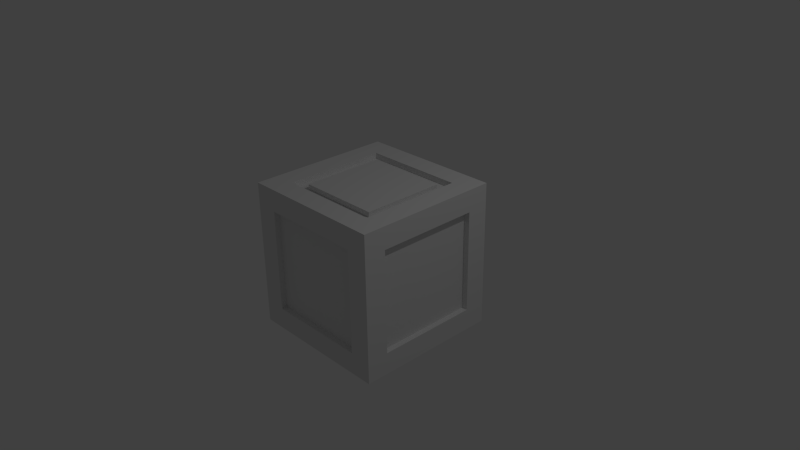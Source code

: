 # Source: box.blend  (saved by Blender 2.74.0; exported with 4.5.12 LTS)
import bpy
from mathutils import Matrix  # noqa: F401  (used for matrix-valued properties, if any)

bpy.ops.wm.read_factory_settings(use_empty=True)
scene = bpy.context.scene
scene.name = 'Scene'

# ---- collections
col_collection_1 = bpy.data.collections.new('Collection 1'); scene.collection.children.link(col_collection_1)

# ---- materials (node trees are filled in below, after node groups)
mat_material_001 = bpy.data.materials.new('Material.001')
mat_material_001.alpha_threshold = 0.0
mat_material_001.use_transparent_shadow = False
mat_material_001.roughness = 0.5
mat_material = bpy.data.materials.new('Material')
mat_material.alpha_threshold = 0.0
mat_material.use_transparent_shadow = False
mat_material.roughness = 0.5
mat_material.specular_intensity = 0.0
mat_material.line_color = (0.0, 0.0, 0.0, 1.0)

# ---- material node trees

# ---- world
world_world = bpy.data.worlds.new('World'); scene.world = world_world
world_world.color = (0.05088, 0.05088, 0.05088)
world_world.use_sun_shadow = False
world_world.sun_shadow_jitter_overblur = 0.0
world_world.cycles.sampling_method = 'MANUAL'
world_world.cycles.sample_map_resolution = 256

# ---- cameras
cam_camera = bpy.data.cameras.new('Camera')
cam_camera.clip_end = 100.0
cam_camera.lens = 35.0
cam_camera.sensor_width = 32.0
cam_camera.sensor_height = 18.0
cam_camera.ortho_scale = 7.314
cam_camera.dof.focus_distance = 0.0
cam_camera.dof.aperture_fstop = 128.0

# ---- lights
light_lamp = bpy.data.lights.new('Lamp', 'POINT')
light_lamp.transmission_factor = 0.0
light_lamp.cutoff_distance = 30.0
light_lamp.energy = 100.0
light_lamp.shadow_buffer_clip_start = 1.001
light_lamp.shadow_soft_size = 0.1
light_lamp.shadow_maximum_resolution = 0.006
light_lamp.use_absolute_resolution = True
light_lamp.cycles.use_multiple_importance_sampling = False

# ---- meshes
me_cube_001 = bpy.data.meshes.new('Cube.001')
me_cube_001.from_pydata([(-1.0, -1.0, -1.0), (-1.0, -1.0, 1.0), (-1.0, 1.0, -1.0), (-1.0, 1.0, 1.0), (1.0, -1.0, -1.0), (1.0, -1.0, 1.0), (1.0, 1.0, -1.0), (1.0, 1.0, 1.0)], [], [(1, 3, 2, 0), (3, 7, 6, 2), (7, 5, 4, 6), (5, 1, 0, 4), (0, 2, 6, 4), (5, 7, 3, 1)])
_uv = me_cube_001.uv_layers.new(name='UVMap')
_uv.uv.foreach_set('vector', [0.0, 0.0, 0.0, 0.0, 0.0, 0.0, 0.0, 0.0, 0.0, 0.0, 0.0, 0.0, 0.0, 0.0, 0.0, 0.0, 0.0, 0.0, 0.0, 0.0, 0.0, 0.0, 0.0, 0.0, 0.0, 0.0, 0.0, 0.0, 0.0, 0.0, 0.0, 0.0, 0.0, 0.0, 0.0, 0.0, 0.0, 0.0, 0.0, 0.0, 0.0004938, 0.3034, 0.0004938, 0.1055, 0.2966, 0.1055, 0.2966, 0.3034])
me_cube_001.materials.append(mat_material_001)
me_cube_001.use_remesh_preserve_volume = False
me_cube_001.use_remesh_preserve_attributes = False
me_cube_001.use_mirror_vertex_groups = False
me_cube_001.update()
me_cube = bpy.data.meshes.new('Cube')
me_cube.from_pydata([(1.0, 1.0, -1.0), (1.0, -1.0, -1.0), (-1.0, -1.0, -1.0), (-1.0, 1.0, -1.0), (1.0, 1.0, 1.0), (1.0, -1.0, 1.0), (-1.0, -1.0, 1.0), (-1.0, 1.0, 1.0), (0.7, 0.7, 1.0), (0.7, -0.7, 1.0), (-0.7, 0.7, 1.0), (-0.7, -0.7, 1.0), (1.0, 0.7, -0.7), (1.0, -0.7, -0.7), (1.0, 0.7, 0.7), (1.0, -0.7, 0.7), (0.7, -1.0, -0.7), (-0.7, -1.0, -0.7), (0.7, -1.0, 0.7), (-0.7, -1.0, 0.7), (0.7, 1.0, -0.7), (-0.7, 1.0, -0.7), (0.7, 1.0, 0.7), (-0.7, 1.0, 0.7), (-1.0, -0.7, -0.7), (-1.0, 0.7, -0.7), (-1.0, -0.7, 0.7), (-1.0, 0.7, 0.7), (0.7, 0.7, -1.0), (0.7, -0.7, -1.0), (-0.7, 0.7, -1.0), (-0.7, -0.7, -1.0), (0.7, 0.7, 1.0), (0.7, -0.7, 1.0), (-0.7, 0.7, 1.0), (-0.7, -0.7, 1.0), (0.7, 0.7, 1.0), (0.7, -0.7, 1.0), (-0.7, 0.7, 1.0), (-0.7, -0.7, 1.0), (0.7, 0.7, 0.92), (0.7, -0.7, 0.92), (-0.7, 0.7, 0.92), (-0.7, -0.7, 0.92), (-0.92, -0.7, -0.7), (-0.92, 0.7, -0.7), (-0.92, -0.7, 0.7), (-0.92, 0.7, 0.7), (0.7, -0.92, -0.7), (-0.7, -0.92, -0.7), (0.7, -0.92, 0.7), (-0.7, -0.92, 0.7), (0.92, 0.7, -0.7), (0.92, -0.7, -0.7), (0.92, 0.7, 0.7), (0.92, -0.7, 0.7), (0.7, 0.92, -0.7), (-0.7, 0.92, -0.7), (0.7, 0.92, 0.7), (-0.7, 0.92, 0.7), (0.7, 0.7, -0.92), (0.7, -0.7, -0.92), (-0.7, 0.7, -0.92), (-0.7, -0.7, -0.92)], [], [(2, 3, 30, 31), (7, 6, 11, 10), (4, 5, 15, 14), (5, 6, 19, 18), (6, 7, 27, 26), (7, 4, 22, 23), (10, 11, 35, 34), (6, 5, 9, 11), (4, 7, 10, 8), (5, 4, 8, 9), (14, 15, 55, 54), (5, 1, 13, 15), (0, 4, 14, 12), (1, 0, 12, 13), (18, 19, 51, 50), (6, 2, 17, 19), (1, 5, 18, 16), (2, 1, 16, 17), (23, 22, 58, 59), (3, 7, 23, 21), (4, 0, 20, 22), (0, 3, 21, 20), (26, 27, 47, 46), (7, 3, 25, 27), (2, 6, 26, 24), (3, 2, 24, 25), (31, 30, 62, 63), (1, 2, 31, 29), (3, 0, 28, 30), (0, 1, 29, 28), (34, 35, 39, 38), (11, 9, 33, 35), (8, 10, 34, 32), (9, 8, 32, 33), (38, 39, 43, 42), (35, 33, 37, 39), (32, 34, 38, 36), (33, 32, 36, 37), (40, 42, 43, 41), (39, 37, 41, 43), (36, 38, 42, 40), (37, 36, 40, 41), (44, 46, 47, 45), (27, 25, 45, 47), (24, 26, 46, 44), (25, 24, 44, 45), (48, 50, 51, 49), (19, 17, 49, 51), (16, 18, 50, 48), (17, 16, 48, 49), (52, 54, 55, 53), (15, 13, 53, 55), (12, 14, 54, 52), (13, 12, 52, 53), (58, 56, 57, 59), (21, 23, 59, 57), (22, 20, 56, 58), (20, 21, 57, 56), (60, 61, 63, 62), (29, 31, 63, 61), (30, 28, 60, 62), (28, 29, 61, 60)])
_uv = me_cube.uv_layers.new(name='UVMap')
_uv.uv.foreach_set('vector', [0.4112, 0.9478, 0.4112, 0.5883, 0.4595, 0.6422, 0.4595, 0.8939, 0.2861, 0.9491, 0.2782, 0.5898, 0.3278, 0.6425, 0.3333, 0.894, 0.2285, 0.5937, 0.2249, 0.9532, 0.177, 0.8987, 0.1796, 0.6471, 0.3349, 0.8855, 0.3339, 0.5261, 0.3824, 0.5798, 0.3831, 0.8315, 0.6244, 0.5844, 0.6193, 0.9439, 0.5717, 0.8892, 0.5753, 0.6376, 0.7088, 0.5035, 0.7076, 0.863, 0.6594, 0.8089, 0.6602, 0.5573, 0.9213, 0.9373, 0.6842, 0.9373, 0.6842, 0.9332, 0.9213, 0.9332, 0.6392, 0.9094, 0.6392, 0.5499, 0.6876, 0.6039, 0.6876, 0.8555, 0.0392, 0.8977, 0.03796, 0.5382, 0.08654, 0.592, 0.0874, 0.8436, 0.5444, 0.6071, 0.548, 0.9666, 0.499, 0.9132, 0.4965, 0.6616, 0.9226, 0.8074, 0.6842, 0.8074, 0.6842, 0.7938, 0.9226, 0.7938, 0.8915, 0.8446, 0.8915, 0.504, 0.9425, 0.5551, 0.9425, 0.7935, 0.7058, 0.5017, 0.7058, 0.8422, 0.6547, 0.7911, 0.6547, 0.5527, 0.5493, 0.61, 0.5516, 0.9694, 0.5028, 0.9158, 0.5012, 0.6642, 0.9226, 0.8378, 0.6842, 0.8378, 0.6842, 0.8241, 0.9226, 0.8241, 0.3341, 0.9089, 0.3341, 0.5684, 0.3852, 0.6195, 0.3852, 0.8579, 0.7792, 0.5279, 0.7792, 0.8684, 0.7281, 0.8173, 0.7281, 0.579, 0.1023, 0.4896, 0.09369, 0.849, 0.0466, 0.7938, 0.05261, 0.5422, 0.6842, 0.7789, 0.9226, 0.7789, 0.9226, 0.7926, 0.6842, 0.7926, 0.6339, 0.5326, 0.6339, 0.8732, 0.5828, 0.8221, 0.5828, 0.5837, 0.2795, 0.8875, 0.2795, 0.5469, 0.3305, 0.598, 0.3305, 0.8364, 0.5361, 0.5652, 0.5377, 0.9246, 0.489, 0.871, 0.4879, 0.6193, 0.6842, 0.8087, 0.9226, 0.8087, 0.9226, 0.8223, 0.6842, 0.8223, 0.5674, 0.9089, 0.5674, 0.5684, 0.6185, 0.6195, 0.6185, 0.8579, 0.9309, 0.5469, 0.9309, 0.8875, 0.8798, 0.8364, 0.8798, 0.598, 0.3364, 0.8983, 0.3364, 0.5389, 0.3848, 0.5928, 0.3848, 0.8444, 0.4457, 0.5417, 0.6841, 0.5417, 0.6841, 0.5553, 0.4457, 0.5553, 0.4841, 0.9764, 0.4928, 0.617, 0.5399, 0.6722, 0.5338, 0.9238, 0.862, 0.5297, 0.8576, 0.8891, 0.8098, 0.8345, 0.8129, 0.5829, 0.4863, 0.967, 0.4907, 0.6075, 0.5384, 0.6621, 0.5353, 0.9137, 0.9214, 0.873, 0.6842, 0.8729, 0.6842, 0.8687, 0.9214, 0.8688, 0.6842, 0.9117, 0.9214, 0.9117, 0.9214, 0.9158, 0.6842, 0.9158, 0.9214, 0.9266, 0.6842, 0.9266, 0.6842, 0.9224, 0.9214, 0.9224, 0.6842, 0.9062, 0.9214, 0.9063, 0.9214, 0.9104, 0.6842, 0.9103, 0.9226, 0.8526, 0.6842, 0.8526, 0.6842, 0.839, 0.9226, 0.839, 0.6842, 0.917, 0.9214, 0.917, 0.9214, 0.9212, 0.6842, 0.9212, 0.9214, 0.9319, 0.6842, 0.9319, 0.6842, 0.9278, 0.9214, 0.9278, 0.6842, 0.9386, 0.9213, 0.9386, 0.9213, 0.9427, 0.6842, 0.9427, 0.4858, 0.9075, 0.09255, 0.9075, 0.09255, 0.5143, 0.4858, 0.5143, 0.6842, 0.8765, 0.9226, 0.8765, 0.9226, 0.8901, 0.6842, 0.8901, 0.9226, 0.8675, 0.6842, 0.8675, 0.6842, 0.8539, 0.9226, 0.8539, 0.6842, 0.7344, 0.9226, 0.7344, 0.9226, 0.748, 0.6842, 0.748, 0.1682, 0.9229, 0.1682, 0.5088, 0.5784, 0.5088, 0.5823, 0.9229, 0.559, 0.7681, 0.559, 0.5298, 0.5726, 0.5298, 0.5726, 0.7681, 0.6164, 0.5341, 0.6164, 0.7725, 0.6028, 0.7725, 0.6028, 0.5341, 0.4766, 0.6125, 0.2383, 0.6125, 0.2383, 0.5989, 0.4766, 0.5989, 0.646, 0.5386, 0.646, 0.9261, 0.2585, 0.9261, 0.2585, 0.5386, 0.4226, 0.761, 0.4226, 0.5226, 0.4362, 0.5226, 0.4362, 0.761, 0.7967, 0.6394, 0.7967, 0.8778, 0.7831, 0.8778, 0.7831, 0.6394, 0.2673, 0.534, 0.5057, 0.534, 0.5057, 0.5476, 0.2673, 0.5476, 0.7273, 0.498, 0.7273, 0.8905, 0.3348, 0.8905, 0.3348, 0.498, 0.5063, 0.7753, 0.5063, 0.5369, 0.5199, 0.5369, 0.5199, 0.7753, 0.3831, 0.5083, 0.3831, 0.7467, 0.3695, 0.7467, 0.3695, 0.5083, 0.6842, 0.7641, 0.9226, 0.7641, 0.9226, 0.7777, 0.6842, 0.7777, 0.4803, 0.4856, 0.4803, 0.8769, 0.089, 0.8769, 0.089, 0.4856, 0.7158, 0.4988, 0.7158, 0.7371, 0.7022, 0.7371, 0.7022, 0.4988, 0.6873, 0.7725, 0.6873, 0.5341, 0.701, 0.5341, 0.701, 0.7725, 0.9226, 0.7331, 0.6842, 0.7331, 0.6842, 0.7195, 0.9226, 0.7195, 0.5585, 0.5105, 0.9501, 0.5105, 0.9501, 0.9021, 0.5585, 0.9021, 0.9226, 0.7628, 0.6842, 0.7628, 0.6842, 0.7492, 0.9226, 0.7492, 0.4076, 0.5769, 0.646, 0.5769, 0.646, 0.5905, 0.4076, 0.5905, 0.9226, 0.9049, 0.6842, 0.9049, 0.6842, 0.8913, 0.9226, 0.8913])
me_cube.materials.append(mat_material)
me_cube.use_remesh_preserve_volume = False
me_cube.use_remesh_preserve_attributes = False
me_cube.use_mirror_vertex_groups = False
me_cube.update()

# ---- objects
ob_cube_001 = bpy.data.objects.new('Cube.001', me_cube_001)
ob_cube = bpy.data.objects.new('Cube', me_cube)
ob_lamp = bpy.data.objects.new('Lamp', light_lamp)
ob_camera = bpy.data.objects.new('Camera', cam_camera)

# ---- transforms, parenting, visibility, modifiers, constraints
ob_cube_001.location = (0.02575, -0.008092, 0.9561)
ob_cube_001.scale = (0.56, 0.56, 0.03317)
ob_cube_001.lineart.crease_threshold = 0.0
ob_cube.location = (0.0, 0.0, 0.0)
ob_cube.lock_rotations_4d = False
ob_cube.empty_display_type = 'ARROWS'
ob_cube.lineart.crease_threshold = 0.0
ob_lamp.location = (3.975, 1.015, 5.775)
ob_lamp.rotation_euler = (0.6503, 0.05522, 1.866)
ob_lamp.lock_rotations_4d = False
ob_lamp.empty_display_type = 'ARROWS'
ob_lamp.color = (0.0, 0.0, 0.0, 0.0)
ob_lamp.lineart.crease_threshold = 0.0
ob_camera.location = (7.481, -6.508, 5.344)
ob_camera.rotation_euler = (1.109, 0.01082, 0.8149)
ob_camera.lock_rotations_4d = False
ob_camera.empty_display_type = 'ARROWS'
ob_camera.color = (0.0, 0.0, 0.0, 0.0)
ob_camera.display_type = 'WIRE'
ob_camera.lineart.crease_threshold = 0.0

# ---- collection membership
col_collection_1.objects.link(ob_cube_001)
col_collection_1.objects.link(ob_cube)
col_collection_1.objects.link(ob_lamp)
col_collection_1.objects.link(ob_camera)

# ---- scene / render settings (as saved in the file)
scene.camera = ob_camera
scene.frame_start = 1; scene.frame_end = 250; scene.frame_set(1)
scene.render.engine = 'BLENDER_EEVEE_NEXT'
scene.render.resolution_percentage = 50
scene.render.dither_intensity = 0.0
scene.cycles.use_denoising = False
scene.cycles.samples = 10
scene.cycles.sampling_pattern = 'TABULATED_SOBOL'
scene.cycles.light_sampling_threshold = 0.0
scene.cycles.use_adaptive_sampling = False
scene.cycles.use_light_tree = False
scene.cycles.blur_glossy = 0.0
scene.cycles.pixel_filter_type = 'GAUSSIAN'
scene.cycles.sample_clamp_indirect = 0.0
scene.view_settings.view_transform = 'Standard'
bpy.context.view_layer.update()
